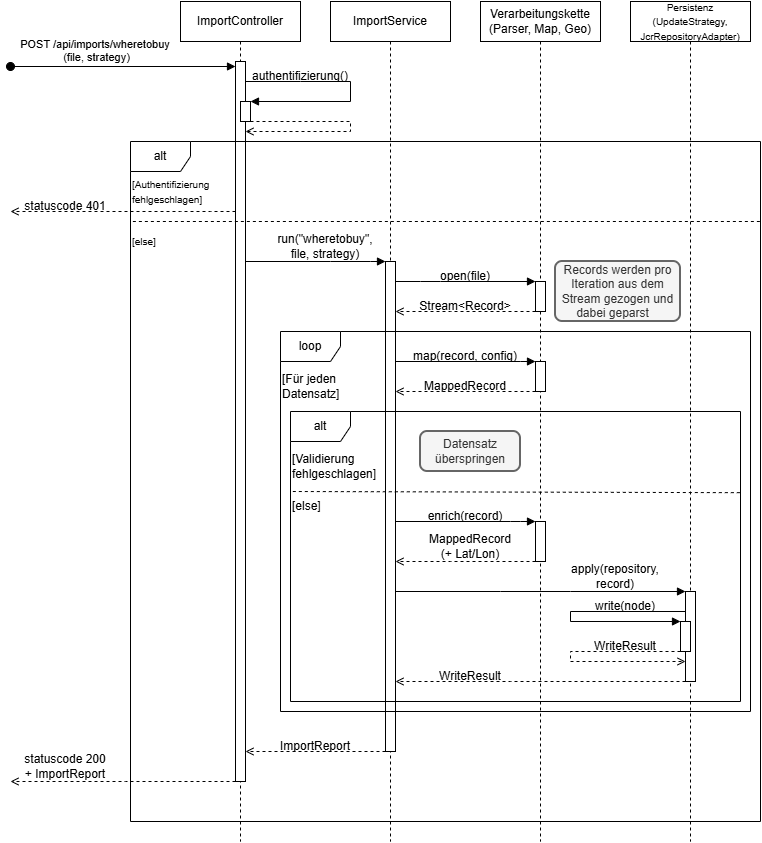

The diagram above was exported from draw.io. Its source (the exported page's mxGraphModel, read from the mxfile embedded in the PNG):
<mxGraphModel dx="1712" dy="1002" grid="1" gridSize="10" guides="1" tooltips="1" connect="1" arrows="1" fold="1" page="1" pageScale="1" pageWidth="827" pageHeight="1169" math="0" shadow="0">
  <root>
    <mxCell id="0" />
    <mxCell id="1" parent="0" />
    <mxCell id="07amK04Pc1FrZrZotrzH-2" parent="1" style="shape=umlLifeline;perimeter=lifelinePerimeter;whiteSpace=wrap;html=1;container=1;dropTarget=0;collapsible=0;recursiveResize=0;outlineConnect=0;portConstraint=eastwest;newEdgeStyle={&quot;curved&quot;:0,&quot;rounded&quot;:0};" value="&lt;div&gt;ImportController&lt;/div&gt;" vertex="1">
      <mxGeometry height="840" width="120" x="210" y="40" as="geometry" />
    </mxCell>
    <mxCell id="07amK04Pc1FrZrZotrzH-6" parent="07amK04Pc1FrZrZotrzH-2" style="html=1;points=[[0,0,0,0,5],[0,1,0,0,-5],[1,0,0,0,5],[1,1,0,0,-5]];perimeter=orthogonalPerimeter;outlineConnect=0;targetShapes=umlLifeline;portConstraint=eastwest;newEdgeStyle={&quot;curved&quot;:0,&quot;rounded&quot;:0};" value="" vertex="1">
      <mxGeometry height="720" width="10" x="55" y="60" as="geometry" />
    </mxCell>
    <mxCell id="07amK04Pc1FrZrZotrzH-7" edge="1" parent="07amK04Pc1FrZrZotrzH-2" style="html=1;verticalAlign=bottom;startArrow=oval;endArrow=block;startSize=8;curved=0;rounded=0;entryX=0;entryY=0;entryDx=0;entryDy=5;align=center;" target="07amK04Pc1FrZrZotrzH-6" value="POST /api/imports/wheretobuy&amp;nbsp;&lt;div&gt;(file, strategy)&lt;/div&gt;">
      <mxGeometry relative="1" x="-0.234" as="geometry">
        <mxPoint as="offset" />
        <mxPoint x="-170" y="65" as="sourcePoint" />
      </mxGeometry>
    </mxCell>
    <mxCell id="07amK04Pc1FrZrZotrzH-9" parent="07amK04Pc1FrZrZotrzH-2" style="html=1;points=[[0,0,0,0,5],[0,1,0,0,-5],[1,0,0,0,5],[1,1,0,0,-5]];perimeter=orthogonalPerimeter;outlineConnect=0;targetShapes=umlLifeline;portConstraint=eastwest;newEdgeStyle={&quot;curved&quot;:0,&quot;rounded&quot;:0};" value="" vertex="1">
      <mxGeometry height="20" width="10" x="60" y="100" as="geometry" />
    </mxCell>
    <mxCell id="07amK04Pc1FrZrZotrzH-10" edge="1" parent="07amK04Pc1FrZrZotrzH-2" source="07amK04Pc1FrZrZotrzH-6" style="endArrow=block;startArrow=none;endFill=1;startFill=0;html=1;rounded=0;" target="07amK04Pc1FrZrZotrzH-9" value="">
      <mxGeometry relative="1" width="160" as="geometry">
        <Array as="points">
          <mxPoint x="120" y="80" />
          <mxPoint x="170" y="80" />
          <mxPoint x="170" y="100" />
        </Array>
        <mxPoint x="140" y="200" as="sourcePoint" />
        <mxPoint x="120" y="390" as="targetPoint" />
      </mxGeometry>
    </mxCell>
    <mxCell id="07amK04Pc1FrZrZotrzH-12" edge="1" parent="07amK04Pc1FrZrZotrzH-2" source="07amK04Pc1FrZrZotrzH-9" style="endArrow=open;startArrow=none;endFill=0;startFill=0;html=1;rounded=0;dashed=1;" target="07amK04Pc1FrZrZotrzH-6" value="">
      <mxGeometry relative="1" width="160" as="geometry">
        <Array as="points">
          <mxPoint x="170" y="120" />
          <mxPoint x="170" y="130" />
        </Array>
        <mxPoint x="-120" y="190" as="sourcePoint" />
        <mxPoint x="-110" y="210" as="targetPoint" />
      </mxGeometry>
    </mxCell>
    <mxCell id="07amK04Pc1FrZrZotrzH-3" parent="1" style="shape=umlLifeline;perimeter=lifelinePerimeter;whiteSpace=wrap;html=1;container=1;dropTarget=0;collapsible=0;recursiveResize=0;outlineConnect=0;portConstraint=eastwest;newEdgeStyle={&quot;curved&quot;:0,&quot;rounded&quot;:0};" value="ImportService" vertex="1">
      <mxGeometry height="840" width="120" x="360" y="40" as="geometry" />
    </mxCell>
    <mxCell id="07amK04Pc1FrZrZotrzH-8" parent="07amK04Pc1FrZrZotrzH-3" style="html=1;points=[[0,0,0,0,5],[0,1,0,0,-5],[1,0,0,0,5],[1,1,0,0,-5]];perimeter=orthogonalPerimeter;outlineConnect=0;targetShapes=umlLifeline;portConstraint=eastwest;newEdgeStyle={&quot;curved&quot;:0,&quot;rounded&quot;:0};" value="" vertex="1">
      <mxGeometry height="490" width="10" x="55" y="260" as="geometry" />
    </mxCell>
    <mxCell id="07amK04Pc1FrZrZotrzH-4" parent="1" style="shape=umlLifeline;perimeter=lifelinePerimeter;whiteSpace=wrap;html=1;container=1;dropTarget=0;collapsible=0;recursiveResize=0;outlineConnect=0;portConstraint=eastwest;newEdgeStyle={&quot;curved&quot;:0,&quot;rounded&quot;:0};" value="Verarbeitungskette&lt;div&gt;(Parser, Map, Geo)&lt;/div&gt;" vertex="1">
      <mxGeometry height="840" width="120" x="510" y="40" as="geometry" />
    </mxCell>
    <mxCell id="07amK04Pc1FrZrZotrzH-21" parent="07amK04Pc1FrZrZotrzH-4" style="html=1;points=[[0,0,0,0,5],[0,1,0,0,-5],[1,0,0,0,5],[1,1,0,0,-5]];perimeter=orthogonalPerimeter;outlineConnect=0;targetShapes=umlLifeline;portConstraint=eastwest;newEdgeStyle={&quot;curved&quot;:0,&quot;rounded&quot;:0};" value="" vertex="1">
      <mxGeometry height="30" width="10" x="55" y="280" as="geometry" />
    </mxCell>
    <mxCell id="07amK04Pc1FrZrZotrzH-26" parent="07amK04Pc1FrZrZotrzH-4" style="html=1;points=[[0,0,0,0,5],[0,1,0,0,-5],[1,0,0,0,5],[1,1,0,0,-5]];perimeter=orthogonalPerimeter;outlineConnect=0;targetShapes=umlLifeline;portConstraint=eastwest;newEdgeStyle={&quot;curved&quot;:0,&quot;rounded&quot;:0};" value="" vertex="1">
      <mxGeometry height="30" width="10" x="55" y="360" as="geometry" />
    </mxCell>
    <mxCell id="07amK04Pc1FrZrZotrzH-5" parent="1" style="shape=umlLifeline;perimeter=lifelinePerimeter;whiteSpace=wrap;html=1;container=1;dropTarget=0;collapsible=0;recursiveResize=0;outlineConnect=0;portConstraint=eastwest;newEdgeStyle={&quot;curved&quot;:0,&quot;rounded&quot;:0};" value="&lt;font style=&quot;font-size: 10px;&quot;&gt;Persistenz&lt;/font&gt;&lt;div&gt;&lt;font style=&quot;font-size: 10px;&quot;&gt;(UpdateStrategy, JcrRepositoryAdapter)&lt;/font&gt;&lt;/div&gt;" vertex="1">
      <mxGeometry height="840" width="120" x="660" y="40" as="geometry" />
    </mxCell>
    <mxCell id="07amK04Pc1FrZrZotrzH-45" parent="07amK04Pc1FrZrZotrzH-5" style="html=1;points=[[0,0,0,0,5],[0,1,0,0,-5],[1,0,0,0,5],[1,1,0,0,-5]];perimeter=orthogonalPerimeter;outlineConnect=0;targetShapes=umlLifeline;portConstraint=eastwest;newEdgeStyle={&quot;curved&quot;:0,&quot;rounded&quot;:0};" value="" vertex="1">
      <mxGeometry height="90" width="10" x="55" y="590" as="geometry" />
    </mxCell>
    <mxCell id="07amK04Pc1FrZrZotrzH-11" parent="1" style="text;html=1;whiteSpace=wrap;strokeColor=none;fillColor=none;align=center;verticalAlign=middle;rounded=0;" value="authentifizierung()" vertex="1">
      <mxGeometry height="30" width="60" x="300" y="100" as="geometry" />
    </mxCell>
    <mxCell id="07amK04Pc1FrZrZotrzH-13" parent="1" style="shape=umlFrame;whiteSpace=wrap;html=1;pointerEvents=0;" value="alt" vertex="1">
      <mxGeometry height="680" width="630" x="160" y="180" as="geometry" />
    </mxCell>
    <mxCell id="07amK04Pc1FrZrZotrzH-14" parent="1" style="text;html=1;whiteSpace=wrap;strokeColor=none;fillColor=none;align=left;verticalAlign=middle;rounded=0;" value="&lt;font style=&quot;font-size: 10px;&quot;&gt;[Authentifizierung fehlgeschlagen]&lt;/font&gt;" vertex="1">
      <mxGeometry height="20" width="90" x="160" y="220" as="geometry" />
    </mxCell>
    <mxCell id="07amK04Pc1FrZrZotrzH-15" edge="1" parent="1" source="07amK04Pc1FrZrZotrzH-6" style="endArrow=open;startArrow=none;endFill=0;startFill=0;html=1;rounded=0;dashed=1;" value="">
      <mxGeometry relative="1" width="160" as="geometry">
        <Array as="points">
          <mxPoint x="240" y="250" />
          <mxPoint x="210" y="250" />
        </Array>
        <mxPoint x="230" y="300" as="sourcePoint" />
        <mxPoint x="40" y="250" as="targetPoint" />
      </mxGeometry>
    </mxCell>
    <mxCell id="07amK04Pc1FrZrZotrzH-16" parent="1" style="text;html=1;whiteSpace=wrap;strokeColor=none;fillColor=none;align=center;verticalAlign=middle;rounded=0;" value="statuscode 401" vertex="1">
      <mxGeometry height="30" width="110" x="40" y="230" as="geometry" />
    </mxCell>
    <mxCell id="07amK04Pc1FrZrZotrzH-17" edge="1" parent="1" style="endArrow=none;startArrow=none;endFill=0;startFill=0;html=1;rounded=0;dashed=1;exitX=0.999;exitY=0.129;exitDx=0;exitDy=0;exitPerimeter=0;entryX=0.001;entryY=0.129;entryDx=0;entryDy=0;entryPerimeter=0;" value="">
      <mxGeometry relative="1" width="160" as="geometry">
        <Array as="points" />
        <mxPoint x="789.3700000000003" y="260" as="sourcePoint" />
        <mxPoint x="160.6300000000001" y="260" as="targetPoint" />
      </mxGeometry>
    </mxCell>
    <mxCell id="07amK04Pc1FrZrZotrzH-18" parent="1" style="text;html=1;whiteSpace=wrap;strokeColor=none;fillColor=none;align=left;verticalAlign=middle;rounded=0;" value="&lt;font style=&quot;font-size: 10px;&quot;&gt;[else]&lt;/font&gt;" vertex="1">
      <mxGeometry height="20" width="60" x="160" y="270" as="geometry" />
    </mxCell>
    <mxCell id="07amK04Pc1FrZrZotrzH-19" edge="1" parent="1" source="07amK04Pc1FrZrZotrzH-6" style="endArrow=block;startArrow=none;endFill=1;startFill=0;html=1;rounded=0;" target="07amK04Pc1FrZrZotrzH-8" value="">
      <mxGeometry relative="1" width="160" as="geometry">
        <Array as="points">
          <mxPoint x="360" y="300" />
          <mxPoint x="400" y="300" />
        </Array>
        <mxPoint x="490" y="360" as="sourcePoint" />
        <mxPoint x="500" y="380" as="targetPoint" />
      </mxGeometry>
    </mxCell>
    <mxCell id="07amK04Pc1FrZrZotrzH-20" parent="1" style="text;html=1;whiteSpace=wrap;strokeColor=none;fillColor=none;align=center;verticalAlign=middle;rounded=0;" value="run(&quot;wheretobuy&quot;, file, strategy)" vertex="1">
      <mxGeometry height="30" width="110" x="300" y="270" as="geometry" />
    </mxCell>
    <mxCell id="07amK04Pc1FrZrZotrzH-22" edge="1" parent="1" source="07amK04Pc1FrZrZotrzH-8" style="endArrow=block;startArrow=none;endFill=1;startFill=0;html=1;rounded=0;" target="07amK04Pc1FrZrZotrzH-21" value="">
      <mxGeometry relative="1" width="160" as="geometry">
        <Array as="points">
          <mxPoint x="450" y="320" />
          <mxPoint x="470" y="320" />
        </Array>
        <mxPoint x="340" y="380" as="sourcePoint" />
        <mxPoint x="480" y="380" as="targetPoint" />
      </mxGeometry>
    </mxCell>
    <mxCell id="07amK04Pc1FrZrZotrzH-23" parent="1" style="text;html=1;whiteSpace=wrap;strokeColor=none;fillColor=none;align=center;verticalAlign=middle;rounded=0;" value="open(file)" vertex="1">
      <mxGeometry height="30" width="110" x="440" y="300" as="geometry" />
    </mxCell>
    <mxCell id="07amK04Pc1FrZrZotrzH-24" edge="1" parent="1" source="07amK04Pc1FrZrZotrzH-21" style="endArrow=open;startArrow=none;endFill=0;startFill=0;html=1;rounded=0;dashed=1;" target="07amK04Pc1FrZrZotrzH-8" value="">
      <mxGeometry relative="1" width="160" as="geometry">
        <Array as="points">
          <mxPoint x="480" y="350" />
          <mxPoint x="460" y="350" />
        </Array>
        <mxPoint x="685" y="460" as="sourcePoint" />
        <mxPoint x="450" y="460" as="targetPoint" />
      </mxGeometry>
    </mxCell>
    <mxCell id="07amK04Pc1FrZrZotrzH-25" parent="1" style="text;html=1;whiteSpace=wrap;strokeColor=none;fillColor=none;align=center;verticalAlign=middle;rounded=0;" value="Stream&amp;lt;Record&amp;gt;" vertex="1">
      <mxGeometry height="30" width="110" x="440" y="330" as="geometry" />
    </mxCell>
    <mxCell id="07amK04Pc1FrZrZotrzH-27" parent="1" style="shape=umlFrame;whiteSpace=wrap;html=1;pointerEvents=0;" value="loop" vertex="1">
      <mxGeometry height="380" width="470" x="310" y="370" as="geometry" />
    </mxCell>
    <mxCell id="07amK04Pc1FrZrZotrzH-28" parent="1" style="text;html=1;whiteSpace=wrap;strokeColor=none;fillColor=none;align=left;verticalAlign=middle;rounded=0;" value="[Für jeden Datensatz]" vertex="1">
      <mxGeometry height="30" width="60" x="310" y="410" as="geometry" />
    </mxCell>
    <mxCell id="07amK04Pc1FrZrZotrzH-29" edge="1" parent="1" source="07amK04Pc1FrZrZotrzH-8" style="endArrow=block;startArrow=none;endFill=1;startFill=0;html=1;rounded=0;entryX=0;entryY=0;entryDx=0;entryDy=0;entryPerimeter=0;" target="07amK04Pc1FrZrZotrzH-26" value="">
      <mxGeometry relative="1" width="160" as="geometry">
        <Array as="points">
          <mxPoint x="540" y="400" />
          <mxPoint x="550" y="400" />
        </Array>
        <mxPoint x="490" y="440" as="sourcePoint" />
        <mxPoint x="630" y="440" as="targetPoint" />
      </mxGeometry>
    </mxCell>
    <mxCell id="07amK04Pc1FrZrZotrzH-30" parent="1" style="text;html=1;whiteSpace=wrap;strokeColor=none;fillColor=none;align=center;verticalAlign=middle;rounded=0;" value="map(record, config)" vertex="1">
      <mxGeometry height="30" width="110" x="440" y="380" as="geometry" />
    </mxCell>
    <mxCell id="07amK04Pc1FrZrZotrzH-31" edge="1" parent="1" source="07amK04Pc1FrZrZotrzH-26" style="endArrow=open;startArrow=none;endFill=0;startFill=0;html=1;rounded=0;dashed=1;" target="07amK04Pc1FrZrZotrzH-8" value="">
      <mxGeometry relative="1" width="160" as="geometry">
        <Array as="points">
          <mxPoint x="480" y="430" />
          <mxPoint x="460" y="430" />
        </Array>
        <mxPoint x="565" y="430" as="sourcePoint" />
        <mxPoint x="425" y="430" as="targetPoint" />
      </mxGeometry>
    </mxCell>
    <mxCell id="07amK04Pc1FrZrZotrzH-32" parent="1" style="text;html=1;whiteSpace=wrap;strokeColor=none;fillColor=none;align=center;verticalAlign=middle;rounded=0;" value="MappedRecord" vertex="1">
      <mxGeometry height="30" width="110" x="440" y="410" as="geometry" />
    </mxCell>
    <mxCell id="07amK04Pc1FrZrZotrzH-33" parent="1" style="shape=umlFrame;whiteSpace=wrap;html=1;pointerEvents=0;" value="alt" vertex="1">
      <mxGeometry height="290" width="450" x="320" y="450" as="geometry" />
    </mxCell>
    <mxCell id="07amK04Pc1FrZrZotrzH-35" parent="1" style="text;html=1;whiteSpace=wrap;strokeColor=none;fillColor=none;align=left;verticalAlign=middle;rounded=0;" value="[Validierung fehlgeschlagen]" vertex="1">
      <mxGeometry height="30" width="60" x="320" y="490" as="geometry" />
    </mxCell>
    <mxCell id="07amK04Pc1FrZrZotrzH-37" parent="1" style="rounded=1;whiteSpace=wrap;html=1;absoluteArcSize=1;arcSize=14;strokeWidth=2;fillColor=#f5f5f5;fontColor=#333333;strokeColor=#666666;" value="Datensatz überspringen" vertex="1">
      <mxGeometry height="40" width="100" x="450" y="470" as="geometry" />
    </mxCell>
    <mxCell id="07amK04Pc1FrZrZotrzH-38" edge="1" parent="1" style="endArrow=none;startArrow=none;endFill=0;startFill=0;html=1;rounded=0;dashed=1;exitX=0.999;exitY=0.259;exitDx=0;exitDy=0;exitPerimeter=0;entryX=0.002;entryY=0.256;entryDx=0;entryDy=0;entryPerimeter=0;" value="">
      <mxGeometry relative="1" width="160" as="geometry">
        <Array as="points" />
        <mxPoint x="769.3200000000002" y="531.17" as="sourcePoint" />
        <mxPoint x="320.6700000000003" y="529.9999999999999" as="targetPoint" />
      </mxGeometry>
    </mxCell>
    <mxCell id="07amK04Pc1FrZrZotrzH-39" parent="1" style="text;html=1;whiteSpace=wrap;strokeColor=none;fillColor=none;align=left;verticalAlign=middle;rounded=0;" value="[else]" vertex="1">
      <mxGeometry height="30" width="60" x="320" y="530" as="geometry" />
    </mxCell>
    <mxCell id="07amK04Pc1FrZrZotrzH-40" parent="1" style="html=1;points=[[0,0,0,0,5],[0,1,0,0,-5],[1,0,0,0,5],[1,1,0,0,-5]];perimeter=orthogonalPerimeter;outlineConnect=0;targetShapes=umlLifeline;portConstraint=eastwest;newEdgeStyle={&quot;curved&quot;:0,&quot;rounded&quot;:0};" value="" vertex="1">
      <mxGeometry height="40" width="10" x="565" y="560" as="geometry" />
    </mxCell>
    <mxCell id="07amK04Pc1FrZrZotrzH-41" edge="1" parent="1" source="07amK04Pc1FrZrZotrzH-8" style="endArrow=block;startArrow=none;endFill=1;startFill=0;html=1;rounded=0;" target="07amK04Pc1FrZrZotrzH-40" value="">
      <mxGeometry relative="1" width="160" as="geometry">
        <Array as="points">
          <mxPoint x="540" y="560" />
          <mxPoint x="550" y="560" />
        </Array>
        <mxPoint x="425" y="560" as="sourcePoint" />
        <mxPoint x="565" y="560" as="targetPoint" />
      </mxGeometry>
    </mxCell>
    <mxCell id="07amK04Pc1FrZrZotrzH-42" parent="1" style="text;html=1;whiteSpace=wrap;strokeColor=none;fillColor=none;align=center;verticalAlign=middle;rounded=0;" value="enrich(record)" vertex="1">
      <mxGeometry height="30" width="110" x="440" y="540" as="geometry" />
    </mxCell>
    <mxCell id="07amK04Pc1FrZrZotrzH-43" edge="1" parent="1" source="07amK04Pc1FrZrZotrzH-40" style="endArrow=open;startArrow=none;endFill=0;startFill=0;html=1;rounded=0;dashed=1;" target="07amK04Pc1FrZrZotrzH-8" value="">
      <mxGeometry relative="1" width="160" as="geometry">
        <Array as="points">
          <mxPoint x="480" y="600" />
          <mxPoint x="460" y="600" />
        </Array>
        <mxPoint x="565" y="600" as="sourcePoint" />
        <mxPoint x="425" y="600" as="targetPoint" />
      </mxGeometry>
    </mxCell>
    <mxCell id="07amK04Pc1FrZrZotrzH-44" parent="1" style="text;html=1;whiteSpace=wrap;strokeColor=none;fillColor=none;align=center;verticalAlign=middle;rounded=0;" value="MappedRecord (+ Lat/Lon)" vertex="1">
      <mxGeometry height="30" width="90" x="455" y="570" as="geometry" />
    </mxCell>
    <mxCell id="07amK04Pc1FrZrZotrzH-47" edge="1" parent="1" source="07amK04Pc1FrZrZotrzH-8" style="endArrow=block;startArrow=none;endFill=1;startFill=0;html=1;rounded=0;" target="07amK04Pc1FrZrZotrzH-45" value="">
      <mxGeometry relative="1" width="160" as="geometry">
        <Array as="points">
          <mxPoint x="530" y="630" />
          <mxPoint x="600" y="630" />
        </Array>
        <mxPoint x="480" y="660" as="sourcePoint" />
        <mxPoint x="620" y="660" as="targetPoint" />
      </mxGeometry>
    </mxCell>
    <mxCell id="07amK04Pc1FrZrZotrzH-48" parent="1" style="text;html=1;whiteSpace=wrap;strokeColor=none;fillColor=none;align=center;verticalAlign=middle;rounded=0;" value="apply(repository, record)" vertex="1">
      <mxGeometry height="30" width="110" x="590" y="600" as="geometry" />
    </mxCell>
    <mxCell id="07amK04Pc1FrZrZotrzH-50" parent="1" style="html=1;points=[[0,0,0,0,5],[0,1,0,0,-5],[1,0,0,0,5],[1,1,0,0,-5]];perimeter=orthogonalPerimeter;outlineConnect=0;targetShapes=umlLifeline;portConstraint=eastwest;newEdgeStyle={&quot;curved&quot;:0,&quot;rounded&quot;:0};" value="" vertex="1">
      <mxGeometry height="30" width="10" x="710" y="660" as="geometry" />
    </mxCell>
    <mxCell id="07amK04Pc1FrZrZotrzH-51" edge="1" parent="1" style="endArrow=block;startArrow=none;endFill=1;startFill=0;html=1;rounded=0;" target="07amK04Pc1FrZrZotrzH-50" value="">
      <mxGeometry relative="1" width="160" as="geometry">
        <Array as="points">
          <mxPoint x="600" y="650" />
          <mxPoint x="600" y="660" />
        </Array>
        <mxPoint x="715" y="650" as="sourcePoint" />
        <mxPoint x="810" y="670" as="targetPoint" />
      </mxGeometry>
    </mxCell>
    <mxCell id="07amK04Pc1FrZrZotrzH-52" parent="1" style="text;html=1;whiteSpace=wrap;strokeColor=none;fillColor=none;align=center;verticalAlign=middle;rounded=0;" value="write(node)" vertex="1">
      <mxGeometry height="30" width="110" x="600" y="630" as="geometry" />
    </mxCell>
    <mxCell id="07amK04Pc1FrZrZotrzH-53" edge="1" parent="1" source="07amK04Pc1FrZrZotrzH-50" style="endArrow=open;startArrow=none;endFill=0;startFill=0;html=1;rounded=0;dashed=1;" target="07amK04Pc1FrZrZotrzH-45" value="">
      <mxGeometry relative="1" width="160" as="geometry">
        <Array as="points">
          <mxPoint x="600" y="690" />
          <mxPoint x="600" y="700" />
        </Array>
        <mxPoint x="735" y="700" as="sourcePoint" />
        <mxPoint x="730" y="710" as="targetPoint" />
      </mxGeometry>
    </mxCell>
    <mxCell id="07amK04Pc1FrZrZotrzH-54" parent="1" style="text;html=1;whiteSpace=wrap;strokeColor=none;fillColor=none;align=center;verticalAlign=middle;rounded=0;" value="WriteResult" vertex="1">
      <mxGeometry height="30" width="110" x="600" y="670" as="geometry" />
    </mxCell>
    <mxCell id="07amK04Pc1FrZrZotrzH-55" edge="1" parent="1" source="07amK04Pc1FrZrZotrzH-45" style="endArrow=open;startArrow=none;endFill=0;startFill=0;html=1;rounded=0;dashed=1;" target="07amK04Pc1FrZrZotrzH-8" value="">
      <mxGeometry relative="1" width="160" as="geometry">
        <Array as="points">
          <mxPoint x="540" y="720" />
        </Array>
        <mxPoint x="640" y="730" as="sourcePoint" />
        <mxPoint x="500" y="730" as="targetPoint" />
      </mxGeometry>
    </mxCell>
    <mxCell id="07amK04Pc1FrZrZotrzH-56" parent="1" style="text;html=1;whiteSpace=wrap;strokeColor=none;fillColor=none;align=center;verticalAlign=middle;rounded=0;" value="WriteResult" vertex="1">
      <mxGeometry height="30" width="110" x="445" y="700" as="geometry" />
    </mxCell>
    <mxCell id="07amK04Pc1FrZrZotrzH-57" edge="1" parent="1" source="07amK04Pc1FrZrZotrzH-8" style="endArrow=open;startArrow=none;endFill=0;startFill=0;html=1;rounded=0;dashed=1;" target="07amK04Pc1FrZrZotrzH-6" value="">
      <mxGeometry relative="1" width="160" as="geometry">
        <Array as="points">
          <mxPoint x="310" y="790" />
        </Array>
        <mxPoint x="414" y="790" as="sourcePoint" />
        <mxPoint x="124" y="790" as="targetPoint" />
      </mxGeometry>
    </mxCell>
    <mxCell id="07amK04Pc1FrZrZotrzH-58" parent="1" style="text;html=1;whiteSpace=wrap;strokeColor=none;fillColor=none;align=center;verticalAlign=middle;rounded=0;" value="ImportReport" vertex="1">
      <mxGeometry height="30" width="110" x="290" y="770" as="geometry" />
    </mxCell>
    <mxCell id="07amK04Pc1FrZrZotrzH-60" edge="1" parent="1" source="07amK04Pc1FrZrZotrzH-6" style="endArrow=open;startArrow=none;endFill=0;startFill=0;html=1;rounded=0;dashed=1;" value="">
      <mxGeometry relative="1" width="160" as="geometry">
        <Array as="points">
          <mxPoint x="155" y="820" />
        </Array>
        <mxPoint x="260" y="820" as="sourcePoint" />
        <mxPoint x="40" y="820" as="targetPoint" />
      </mxGeometry>
    </mxCell>
    <mxCell id="07amK04Pc1FrZrZotrzH-61" parent="1" style="text;html=1;whiteSpace=wrap;strokeColor=none;fillColor=none;align=center;verticalAlign=middle;rounded=0;" value="statuscode 200&lt;div&gt;+ ImportReport&lt;/div&gt;" vertex="1">
      <mxGeometry height="30" width="110" x="40" y="790" as="geometry" />
    </mxCell>
    <mxCell id="owFHTPZaRsCUrC8SxE6D-1" parent="1" style="rounded=1;whiteSpace=wrap;html=1;absoluteArcSize=1;arcSize=14;strokeWidth=2;fillColor=#f5f5f5;fontColor=#333333;strokeColor=#666666;" value="Records werden pro Iteration aus dem Stream gezogen und dabei geparst&amp;nbsp; &amp;nbsp;" vertex="1">
      <mxGeometry height="60" width="125" x="585" y="300" as="geometry" />
    </mxCell>
  </root>
</mxGraphModel>